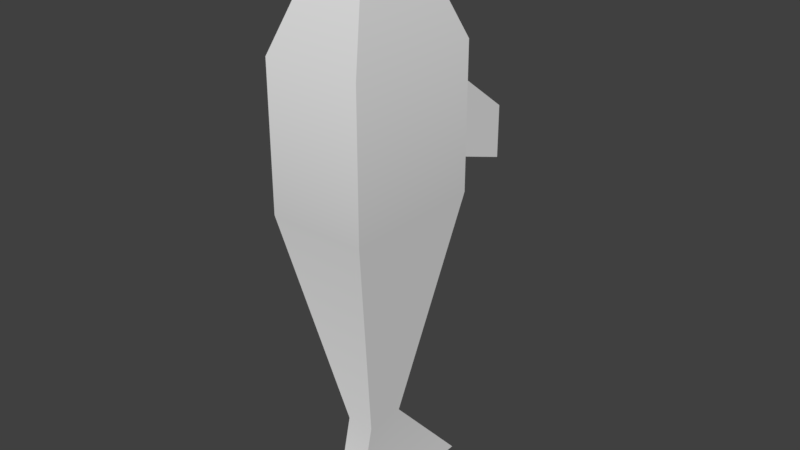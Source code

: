# Source: Fish.blend  (saved by Blender 2.79.0; exported with 4.5.12 LTS)
import bpy
from mathutils import Matrix  # noqa: F401  (used for matrix-valued properties, if any)

bpy.ops.wm.read_factory_settings(use_empty=True)
scene = bpy.context.scene
scene.name = 'Scene'

# ---- collections
col_collection_1 = bpy.data.collections.new('Collection 1'); scene.collection.children.link(col_collection_1)

# ---- world
world_world = bpy.data.worlds.new('World'); scene.world = world_world
world_world.color = (0.05088, 0.05088, 0.05088)
world_world.use_sun_shadow = False
world_world.sun_shadow_jitter_overblur = 0.0
world_world.cycles.sampling_method = 'MANUAL'

# ---- meshes
me_cube_001 = bpy.data.meshes.new('Cube.001')
me_cube_001.from_pydata([(0.6835, -1.114, -0.2994), (0.6835, 0.8855, -0.2994), (0.6835, -1.114, 1.701), (0.6835, 0.8855, 1.701), (-0.6835, -1.114, -0.2994), (-0.6835, 0.8855, -0.2994), (-0.6835, -1.114, 1.701), (-0.6835, 0.8855, 1.701), (0.2155, 0.2008, 3.257), (0.2155, -0.4297, 3.257), (-0.2155, -0.4297, 3.257), (-0.2155, 0.2008, 3.257), (0.1961, -0.4013, -3.495), (0.1961, 0.1724, -3.495), (-0.1961, 0.1724, -3.495), (-0.1961, -0.4013, -3.495), (0.1961, -0.7302, -4.894), (0.1961, 1.427, -4.894), (-0.1961, 1.427, -4.894), (-0.1961, -0.7302, -4.894), (0.4055, 0.8855, 0.1073), (0.4055, 0.8855, 1.294), (-0.4055, 0.8855, 1.294), (-0.4055, 0.8855, 0.1073), (0.4055, 1.981, -0.2679), (0.4055, 1.981, 0.472), (-0.4055, 1.981, 0.472), (-0.4055, 1.981, -0.2679)], [], [(0, 1, 3, 2), (7, 6, 10, 11), (6, 7, 5, 4), (1, 0, 12, 13), (2, 6, 4, 0), (5, 7, 22, 23), (9, 8, 11, 10), (6, 2, 9, 10), (3, 7, 11, 8), (2, 3, 8, 9), (14, 13, 17, 18), (0, 4, 15, 12), (5, 1, 13, 14), (4, 5, 14, 15), (19, 18, 17, 16), (15, 14, 18, 19), (12, 15, 19, 16), (13, 12, 16, 17), (20, 23, 27, 24), (3, 1, 20, 21), (1, 5, 23, 20), (7, 3, 21, 22), (26, 25, 24, 27), (22, 21, 25, 26), (23, 22, 26, 27), (21, 20, 24, 25)])
me_cube_001.polygons.foreach_set('use_smooth', [True] * 26)
me_cube_001.use_remesh_preserve_volume = False
me_cube_001.use_remesh_preserve_attributes = False
me_cube_001.use_mirror_vertex_groups = False
me_cube_001.update()

# ---- objects
ob_fish = bpy.data.objects.new('Fish', me_cube_001)

# ---- transforms, parenting, visibility, modifiers, constraints
ob_fish.location = (0.0, 0.0, 0.0)
ob_fish.lineart.crease_threshold = 0.0
_m = ob_fish.modifiers.new('EdgeSplit', 'EDGE_SPLIT')

# ---- collection membership
col_collection_1.objects.link(ob_fish)

# ---- scene / render settings (as saved in the file)
scene.frame_start = 1; scene.frame_end = 250; scene.frame_set(1)
scene.render.engine = 'BLENDER_EEVEE_NEXT'
scene.render.resolution_percentage = 50
scene.render.dither_intensity = 0.0
scene.cycles.use_denoising = False
scene.cycles.samples = 128
scene.cycles.sampling_pattern = 'TABULATED_SOBOL'
scene.cycles.use_adaptive_sampling = False
scene.cycles.use_light_tree = False
scene.cycles.blur_glossy = 0.0
scene.cycles.sample_clamp_indirect = 0.0
scene.view_settings.view_transform = 'Standard'
bpy.context.view_layer.update()

# ---- added for rendering (the .blend has no active camera and no usable light): camera, sun
cam_auto = bpy.data.cameras.new('AutoCamera')
cam_auto.lens = 50.0
cam_auto.sensor_width = 36.0
cam_auto.clip_end = 1000.0
ob_auto_camera = bpy.data.objects.new('AutoCamera', cam_auto)
scene.collection.objects.link(ob_auto_camera)
ob_auto_camera.location = (8.16542, -9.3651, 5.71418)
ob_auto_camera.rotation_euler = (1.09748, -7.21219e-08, 0.694738)
scene.camera = ob_auto_camera
light_auto_sun = bpy.data.lights.new('AutoSun', 'SUN')
light_auto_sun.energy = 3.0
light_auto_sun.angle = 0.0523599
ob_auto_sun = bpy.data.objects.new('AutoSun', light_auto_sun)
scene.collection.objects.link(ob_auto_sun)
ob_auto_sun.rotation_euler = (0.872665, 0.174533, 0.523599)
bpy.context.view_layer.update()
